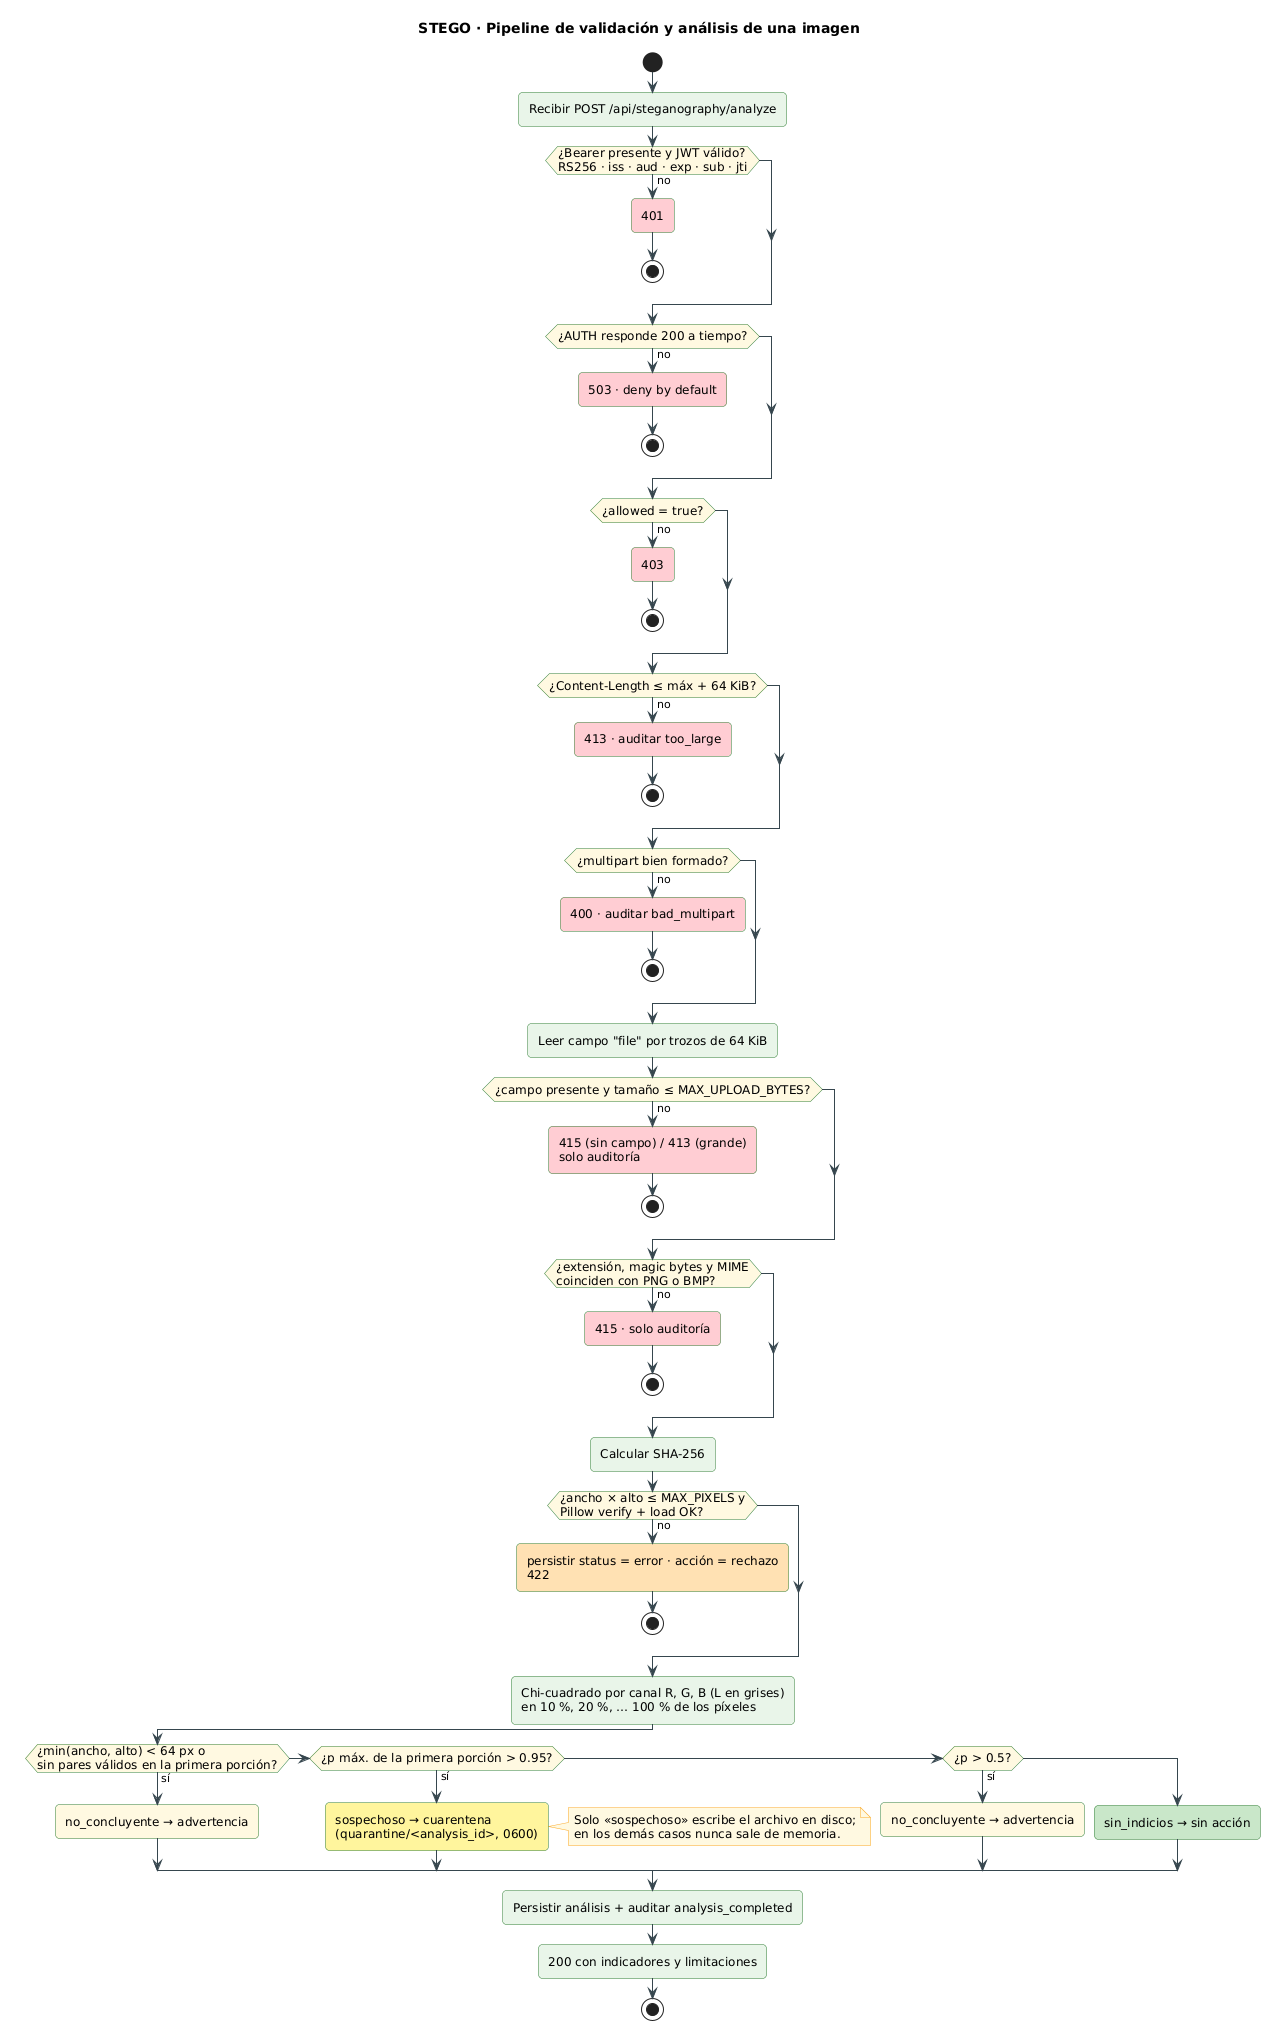

The diagram above was rendered by PlantUML. Its source (embedded in the PNG):
@startuml 07-actividad-pipeline-stego
!include _estilo.iuml
title STEGO · Pipeline de validación y análisis de una imagen

start
:Recibir POST /api/steganography/analyze;
if (¿Bearer presente y JWT válido?\nRS256 · iss · aud · exp · sub · jti) then (no)
  :401; <<#FFCDD2>>
  stop
endif
if (¿AUTH responde 200 a tiempo?) then (no)
  :503 · deny by default; <<#FFCDD2>>
  stop
endif
if (¿allowed = true?) then (no)
  :403; <<#FFCDD2>>
  stop
endif
if (¿Content-Length ≤ máx + 64 KiB?) then (no)
  :413 · auditar too_large; <<#FFCDD2>>
  stop
endif
if (¿multipart bien formado?) then (no)
  :400 · auditar bad_multipart; <<#FFCDD2>>
  stop
endif
:Leer campo "file" por trozos de 64 KiB;
if (¿campo presente y tamaño ≤ MAX_UPLOAD_BYTES?) then (no)
  :415 (sin campo) / 413 (grande)\nsolo auditoría; <<#FFCDD2>>
  stop
endif
if (¿extensión, magic bytes y MIME\ncoinciden con PNG o BMP?) then (no)
  :415 · solo auditoría; <<#FFCDD2>>
  stop
endif
:Calcular SHA-256;
if (¿ancho × alto ≤ MAX_PIXELS y\nPillow verify + load OK?) then (no)
  :persistir status = error · acción = rechazo\n422; <<#FFE0B2>>
  stop
endif
:Chi-cuadrado por canal R, G, B (L en grises)\nen 10 %, 20 %, … 100 % de los píxeles;
if (¿min(ancho, alto) < 64 px o\nsin pares válidos en la primera porción?) then (sí)
  :no_concluyente → advertencia; <<#FFF8E1>>
elseif (¿p máx. de la primera porción > 0.95?) then (sí)
  :sospechoso → cuarentena\n(quarantine/<analysis_id>, 0600); <<#FFF59D>>
  note right
    Solo «sospechoso» escribe el archivo en disco;
    en los demás casos nunca sale de memoria.
  end note
elseif (¿p > 0.5?) then (sí)
  :no_concluyente → advertencia; <<#FFF8E1>>
else
  :sin_indicios → sin acción; <<#C8E6C9>>
endif
:Persistir análisis + auditar analysis_completed;
:200 con indicadores y limitaciones;
stop
@enduml